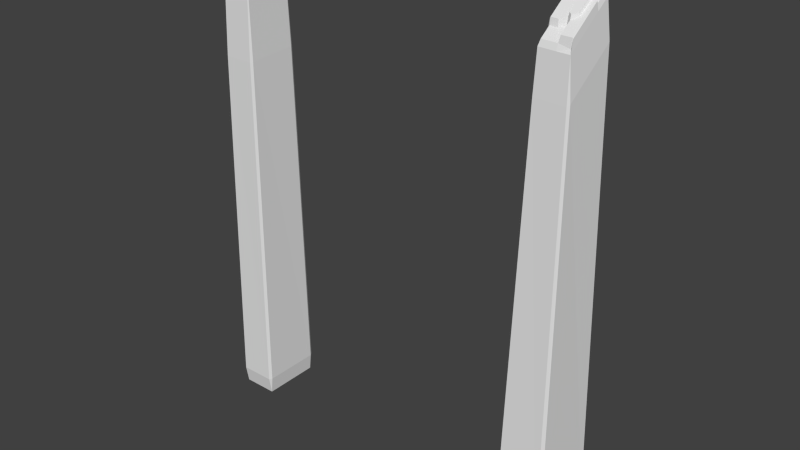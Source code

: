 # Source: GypsumCrystals.blend  (saved by Blender 2.64.0; exported with 4.5.12 LTS)
import bpy
from mathutils import Matrix  # noqa: F401  (used for matrix-valued properties, if any)

bpy.ops.wm.read_factory_settings(use_empty=True)
scene = bpy.context.scene
scene.name = 'Scene'

# ---- collections
col_collection_1 = bpy.data.collections.new('Collection 1'); scene.collection.children.link(col_collection_1)

# ---- materials (node trees are filled in below, after node groups)
mat_gypsumcrystal = bpy.data.materials.new('GypsumCrystal')
mat_gypsumcrystal.alpha_threshold = 0.0
mat_gypsumcrystal.use_transparent_shadow = False
mat_gypsumcrystal.roughness = 0.5
mat_gypsumcrystal.line_color = (0.0, 0.0, 0.0, 1.0)

# ---- material node trees

# ---- world
world_world = bpy.data.worlds.new('World'); scene.world = world_world
world_world.color = (0.05088, 0.05088, 0.05088)
world_world.use_sun_shadow = False
world_world.sun_shadow_jitter_overblur = 0.0
world_world.cycles.sampling_method = 'MANUAL'
world_world.cycles.sample_map_resolution = 256

# ---- meshes
me_cube_001 = bpy.data.meshes.new('Cube.001')
me_cube_001.from_pydata([(0.2383, 0.3396, -0.189), (0.2383, -0.4152, -0.189), (-0.2174, -0.4152, -0.189), (-0.2174, 0.3396, -0.189), (0.2118, 0.2979, 4.584), (0.2383, 0.3776, 0.03514), (-0.2174, 0.3776, 0.03514), (-0.1812, 0.3029, 4.585), (0.2612, 0.3396, 0.03514), (0.2311, 0.2659, 4.582), (0.2219, -0.3665, 4.538), (0.2612, -0.4152, 0.03514), (0.2383, -0.4532, 0.03514), (0.2017, -0.3981, 4.536), (-0.1913, -0.3931, 4.537), (-0.2174, -0.4532, 0.03514), (-0.2403, -0.4152, 0.03514), (-0.2106, -0.361, 4.539), (-0.2014, 0.2713, 4.583), (-0.2403, 0.3396, 0.03514), (0.2005, 0.2417, 5.83), (-0.17, 0.2464, 5.83), (-0.1787, -0.3498, 5.83), (0.1919, -0.3545, 5.83), (0.1849, 0.217, 5.898), (-0.1547, 0.2213, 5.851), (-0.1626, -0.3251, 5.898), (0.177, -0.3294, 5.931), (-0.1574, 0.0313, 5.851), (-0.1731, 0.03242, 5.83), (0.01137, 0.2192, 5.851), (0.02488, 0.2439, 5.83), (-0.07485, -0.3262, 5.898), (0.1938, -0.2218, 5.83), (0.1786, -0.2195, 5.931), (-0.0006006, 0.04936, 5.851), (-0.1202, 0.02935, 5.851), (-0.08838, -0.3471, 5.88), (0.03598, -0.09079, 5.958), (0.1925, -0.105, 5.881), (0.1802, -0.1024, 5.898), (0.006325, -0.09557, 5.958), (0.1399, -0.09574, 5.958), (0.1317, -0.2197, 5.931), (0.01968, -0.3274, 5.931), (0.02135, -0.3524, 5.83), (0.1973, 0.01857, 5.83), (0.001257, 0.01048, 5.958), (0.182, 0.018, 5.898), (-0.1767, -0.2121, 5.83), (-0.161, -0.2158, 5.898), (0.03156, -0.1983, 5.931), (-0.0745, -0.21, 5.898), (-0.1737, -0.2165, 5.881), (-0.1761, -0.3459, 5.88), (0.0214, -0.3485, 5.88), (0.1895, -0.3505, 5.88), (0.1908, -0.2217, 5.881), (0.02819, 0.2401, 5.88), (0.198, 0.2378, 5.88), (0.01644, 0.2192, 5.898), (0.1943, 0.01861, 5.881), (-0.08843, -0.351, 5.83), (0.009939, 0.03978, 5.936), (-0.1199, 0.02433, 5.898), (-0.1525, 0.02603, 5.898), (0.1955, -0.105, 5.83), (-0.1609, -0.209, 5.851), (0.0222, 0.2129, 5.936), (0.1786, 0.2109, 5.958), (0.1758, 0.01809, 5.958), (0.1741, -0.1023, 5.958), (0.1725, -0.2133, 5.958), (0.04156, -0.09725, 5.931), (0.1336, -0.1016, 5.931), (0.138, -0.2135, 5.958), (-0.07505, -0.2038, 5.958), (-0.1546, -0.2091, 5.958), (0.0259, -0.1927, 5.958), (0.00411, 0.04508, 5.898), (-0.1299, 0.01811, 5.936), (-0.1574, 0.0313, 5.851), (0.01137, 0.2192, 5.851), (-0.07485, -0.3262, 5.898), (0.1786, -0.2195, 5.931), (-0.0006006, 0.04936, 5.851), (-0.1202, 0.02935, 5.851), (0.03598, -0.09079, 5.958), (0.006325, -0.09557, 5.958), (0.1317, -0.2197, 5.931), (0.01968, -0.3274, 5.931), (0.001257, 0.01048, 5.958), (-0.161, -0.2158, 5.898), (0.03156, -0.1983, 5.931), (-0.0745, -0.21, 5.898), (0.009939, 0.03978, 5.936), (0.1758, 0.01809, 5.958), (0.04156, -0.09725, 5.931), (0.1336, -0.1016, 5.931)], [(52, 94), (93, 51), (50, 92), (85, 35), (30, 82), (88, 41), (38, 87), (32, 83), (86, 36), (96, 70), (47, 91), (81, 28), (90, 44), (98, 74), (73, 97), (95, 63), (89, 43), (84, 34)], [(0, 1, 2, 3), (4, 5, 6, 7), (8, 9, 10, 11), (12, 13, 14, 15), (16, 17, 18, 19), (34, 27, 56, 57), (8, 11, 1, 0), (12, 15, 2, 1), (16, 19, 3, 2), (6, 5, 0, 3), (9, 8, 5, 4), (19, 18, 7, 6), (21, 31, 20, 4, 7), (20, 46, 66, 33, 23, 10, 9), (13, 12, 11, 10), (23, 45, 62, 22, 14, 13), (17, 16, 15, 14), (22, 49, 29, 21, 18, 17), (5, 8, 0), (12, 1, 11), (16, 2, 15), (19, 6, 3), (20, 9, 4), (23, 13, 10), (22, 17, 14), (21, 7, 18), (30, 25, 28, 36, 35), (31, 21, 25, 30), (21, 29, 28, 25), (54, 37, 32, 26), (59, 58, 60, 24), (29, 49, 67, 28), (40, 34, 57, 39), (77, 80, 65, 50), (70, 47, 41, 38, 42, 71), (71, 42, 75, 72), (48, 40, 39, 61), (37, 55, 44, 32), (53, 54, 26, 50), (44, 51, 52, 32), (32, 52, 50, 26), (69, 68, 63, 47, 70), (24, 48, 61, 59), (55, 56, 27, 44), (34, 43, 74, 73, 51, 44, 27), (54, 53, 49, 22), (56, 55, 45, 23), (57, 56, 23, 33), (58, 59, 20, 31), (60, 58, 31, 30), (59, 61, 46, 20), (37, 54, 22, 62), (79, 60, 30, 35), (64, 79, 35, 36), (65, 64, 36, 28), (39, 57, 33, 66), (61, 39, 66, 46), (53, 50, 67, 49), (50, 65, 28, 67), (55, 37, 62, 45), (68, 69, 24, 60), (69, 70, 48, 24), (71, 72, 34, 40), (42, 38, 73, 74), (75, 42, 74, 43), (72, 75, 43, 34), (70, 71, 40, 48), (76, 77, 50, 52), (38, 78, 51, 73), (78, 76, 52, 51), (63, 68, 60, 79), (80, 63, 79, 64), (76, 78, 38, 41, 47, 63, 80, 77), (80, 64, 65)])
_uv = me_cube_001.uv_layers.new(name='UVMap')
_uv.uv.foreach_set('vector', [0.9992, 0.0, 1.0, 0.2489, 0.8498, 0.2494, 0.849, 0.0004609, 0.7035, 1.57, 0.6981, 0.07282, 0.8482, 0.07276, 0.8328, 1.571, 0.2615, 0.07305, 0.2416, 1.568, 0.03304, 1.554, 0.01265, 0.07346, 0.5477, 1.937, 0.5552, 0.46, 0.6847, 0.4591, 0.6979, 1.937, 0.5354, 0.07442, 0.5127, 1.554, 0.3042, 1.568, 0.2867, 0.07291, 0.08266, 2.013, 0.04642, 2.013, 0.03948, 1.996, 0.08194, 1.996, 0.2615, 0.07305, 0.01265, 0.07346, 0.01229, 0.0004113, 0.2612, 0.0, 0.5477, 1.937, 0.6979, 1.937, 0.6981, 2.009, 0.5479, 2.009, 0.5354, 0.07442, 0.2867, 0.07291, 0.2866, 0.0, 0.5354, 0.001512, 0.8482, 0.07276, 0.6981, 0.07282, 0.6989, 6.927e-05, 0.849, 0.0, 0.2416, 1.568, 0.2615, 0.07305, 0.2739, 0.07363, 0.2521, 1.569, 0.2867, 0.07291, 0.3042, 1.568, 0.2935, 1.569, 0.2739, 0.07351, 0.8288, 1.981, 0.7646, 1.981, 0.7068, 1.982, 0.7035, 1.57, 0.8328, 1.571, 0.2347, 1.979, 0.1611, 1.979, 0.1204, 1.98, 0.08189, 1.98, 0.03811, 1.98, 0.03304, 1.554, 0.2416, 1.568, 0.02251, 1.554, 0.0, 0.07409, 0.01265, 0.07346, 0.03304, 1.554, 0.557, 0.03425, 0.6133, 0.03398, 0.6495, 0.03381, 0.6792, 0.03366, 0.6847, 0.4591, 0.5552, 0.46, 0.5127, 1.554, 0.5354, 0.07442, 0.5477, 0.07518, 0.5231, 1.554, 0.5074, 1.979, 0.4619, 1.979, 0.3813, 1.978, 0.3108, 1.978, 0.3042, 1.568, 0.5127, 1.554, 0.2739, 0.07363, 0.2615, 0.07305, 0.2612, 0.0, 0.0, 0.07409, 0.01229, 0.0004113, 0.01265, 0.07346, 0.5354, 0.07442, 0.5354, 0.001512, 0.5477, 0.07518, 0.2867, 0.07291, 0.2739, 0.07351, 0.2866, 0.0, 0.2347, 1.979, 0.2416, 1.568, 0.2521, 1.569, 0.03811, 1.98, 0.02251, 1.554, 0.03304, 1.554, 0.5074, 1.979, 0.5127, 1.554, 0.5231, 1.554, 0.3108, 1.978, 0.2935, 1.569, 0.3042, 1.568, 0.8529, 0.5181, 0.9075, 0.5181, 0.9077, 0.5808, 0.8954, 0.5813, 0.8562, 0.5741, 0.849, 0.5097, 0.9131, 0.5098, 0.9075, 0.5181, 0.8529, 0.5181, 0.3108, 1.978, 0.3813, 1.978, 0.3815, 1.986, 0.3189, 1.985, 0.8511, 0.5097, 0.849, 0.4809, 0.8555, 0.4757, 0.8576, 0.5045, 0.8762, 0.7039, 0.8762, 0.7598, 0.8692, 0.7632, 0.8692, 0.7078, 0.3813, 1.978, 0.4619, 1.979, 0.4607, 1.986, 0.3815, 1.986, 0.1212, 2.002, 0.08266, 2.013, 0.08194, 1.996, 0.1204, 1.996, 0.4606, 2.022, 0.3855, 2.015, 0.3831, 2.001, 0.4629, 2.001, 0.849, 0.3129, 0.9064, 0.3164, 0.9042, 0.3513, 0.8945, 0.3496, 0.8603, 0.3507, 0.849, 0.3526, 0.849, 0.3526, 0.8603, 0.3507, 0.8603, 0.3895, 0.849, 0.3892, 0.1609, 2.002, 0.1212, 2.002, 0.1204, 1.996, 0.1612, 1.996, 0.6494, 0.01728, 0.6132, 0.01746, 0.6137, 0.0, 0.6449, 0.01078, 0.4633, 1.996, 0.506, 1.996, 0.4989, 2.002, 0.4629, 2.001, 0.8529, 0.444, 0.8952, 0.4375, 0.8937, 0.4732, 0.8555, 0.4757, 0.8555, 0.4757, 0.8937, 0.4732, 0.8935, 0.5018, 0.8576, 0.5045, 0.8491, 0.2494, 0.901, 0.2494, 0.9042, 0.3065, 0.9064, 0.3164, 0.849, 0.3129, 0.2266, 2.002, 0.1609, 2.002, 0.1612, 1.996, 0.2335, 1.996, 0.6132, 0.01746, 0.5578, 0.01768, 0.5618, 0.0002516, 0.6137, 0.0, 0.8853, 0.3896, 0.8862, 0.405, 0.925, 0.402, 0.9282, 0.4321, 0.8952, 0.4375, 0.8529, 0.444, 0.8492, 0.3924, 0.506, 1.996, 0.4633, 1.996, 0.4619, 1.979, 0.5074, 1.979, 0.5578, 0.01768, 0.6132, 0.01746, 0.6133, 0.03398, 0.557, 0.03425, 0.08194, 1.996, 0.03948, 1.996, 0.03811, 1.98, 0.08189, 1.98, 0.7636, 1.998, 0.7077, 1.998, 0.7068, 1.982, 0.7646, 1.981, 0.8619, 0.5896, 0.8673, 0.5825, 0.8838, 0.5813, 0.8774, 0.5896, 0.2335, 1.996, 0.1612, 1.996, 0.1611, 1.979, 0.2347, 1.979, 0.6494, 0.01728, 0.6783, 0.0171, 0.6792, 0.03366, 0.6495, 0.03381, 0.8623, 0.6471, 0.8619, 0.5896, 0.8774, 0.5896, 0.8778, 0.6457, 0.8618, 0.6917, 0.862, 0.6506, 0.8775, 0.652, 0.8774, 0.6917, 0.862, 0.7024, 0.8618, 0.6917, 0.8774, 0.6917, 0.8775, 0.7039, 0.1204, 1.996, 0.08194, 1.996, 0.08189, 1.98, 0.1204, 1.98, 0.1612, 1.996, 0.1204, 1.996, 0.1204, 1.98, 0.1611, 1.979, 0.8692, 0.8058, 0.8731, 0.8001, 0.8741, 0.8156, 0.8692, 0.8227, 0.4629, 2.001, 0.3831, 2.001, 0.3815, 1.986, 0.4607, 1.986, 0.6132, 0.01746, 0.6494, 0.01728, 0.6495, 0.03381, 0.6133, 0.03398, 0.8509, 0.8195, 0.849, 0.7675, 0.8692, 0.7675, 0.8635, 0.8227, 0.2246, 2.022, 0.161, 2.022, 0.1609, 2.002, 0.2266, 2.002, 0.1213, 2.022, 0.08468, 2.022, 0.08266, 2.013, 0.1212, 2.002, 0.8674, 0.8569, 0.8674, 0.8227, 0.8766, 0.8245, 0.8766, 0.8549, 0.8491, 0.8615, 0.849, 0.8227, 0.8582, 0.8246, 0.8582, 0.8636, 0.8582, 0.8715, 0.8583, 0.8601, 0.8674, 0.8581, 0.8674, 0.8735, 0.161, 2.022, 0.1213, 2.022, 0.1212, 2.002, 0.1609, 2.002, 0.8491, 0.7324, 0.849, 0.7062, 0.8691, 0.7039, 0.8692, 0.7324, 0.8674, 0.8227, 0.8674, 0.8563, 0.8582, 0.8581, 0.8582, 0.8247, 0.849, 0.7657, 0.8491, 0.7324, 0.8692, 0.7324, 0.8582, 0.7675, 0.8494, 0.6488, 0.849, 0.5916, 0.8619, 0.5896, 0.8623, 0.6471, 0.849, 0.6952, 0.8491, 0.6488, 0.862, 0.6506, 0.8618, 0.6917, 0.9305, 0.3874, 0.8973, 0.3832, 0.8945, 0.3496, 0.9042, 0.3513, 0.9064, 0.3164, 0.9042, 0.3065, 0.9501, 0.3144, 0.9566, 0.3896, 0.849, 0.6952, 0.8618, 0.6917, 0.862, 0.7024])
me_cube_001.materials.append(mat_gypsumcrystal)
me_cube_001.use_remesh_preserve_volume = False
me_cube_001.use_remesh_preserve_attributes = False
me_cube_001.use_mirror_vertex_groups = False
me_cube_001.update()
me_cube = bpy.data.meshes.new('Cube')
me_cube.from_pydata([(0.271, 0.4339, -0.2763), (0.271, -0.4747, -0.2763), (-0.2775, -0.4747, -0.2763), (-0.2774, 0.4339, -0.2763), (0.1981, 0.338, 5.538), (0.271, 0.4796, -0.006572), (-0.2774, 0.4796, -0.006572), (-0.1949, 0.343, 5.546), (0.2986, 0.4339, -0.006572), (0.2174, 0.3059, 5.514), (0.2082, -0.3264, 5.051), (0.2986, -0.4747, -0.006572), (0.271, -0.5204, -0.006572), (0.188, -0.358, 5.028), (-0.205, -0.353, 5.037), (-0.2775, -0.5204, -0.006572), (-0.305, -0.4747, -0.006572), (-0.2243, -0.321, 5.06), (-0.2151, 0.3114, 5.523), (-0.305, 0.4339, -0.006572), (0.1868, 0.2591, 5.973), (-0.1838, 0.2638, 5.982), (-0.1924, -0.3324, 5.545), (0.1782, -0.3371, 5.537), (0.1712, 0.2344, 6.028), (-0.1684, 0.2387, 5.991), (-0.1763, -0.3077, 5.618), (0.1633, -0.312, 5.583), (0.169, 0.08535, 5.974), (0.1845, 0.09994, 5.857), (0.01842, -0.3101, 5.614), (0.01812, -0.3351, 5.54), (-0.1141, 0.2629, 5.98), (-0.1144, 0.238, 6.035), (0.0203, -0.1575, 5.726), (0.1034, -0.1045, 5.836), (0.1164, 0.0799, 5.97), (-0.1744, -0.174, 5.716), (-0.1901, -0.1738, 5.661), (-0.171, 0.05638, 5.857), (-0.1868, 0.05633, 5.83), (-0.00624, -0.1381, 5.74), (-0.003684, 0.03687, 5.94), (-0.1159, 0.05653, 5.902), (-0.07877, -0.1752, 5.714), (0.1757, 0.08504, 5.961), (0.1702, -0.2983, 5.681), (0.03391, -0.298, 5.695), (0.1635, -0.2977, 5.693), (0.1692, 0.09824, 5.929), (-0.1712, 0.04353, 5.947), (-0.1781, 0.04187, 5.934), (-0.181, -0.1595, 5.787), (0.0357, -0.152, 5.802), (0.1123, 0.09191, 5.925), (-0.1166, 0.04416, 5.947), (-0.1742, -0.1612, 5.798), (-0.004494, -0.1226, 5.824), (-0.00624, 0.04945, 5.895), (-0.08302, -0.1628, 5.795), (0.0359, -0.1413, 5.852), (0.09375, -0.1007, 5.881), (0.1056, 0.06725, 6.004), (0.005472, -0.119, 5.869), (0.006238, 0.03167, 5.979)], [], [(0, 1, 2, 3), (4, 5, 6, 7), (8, 9, 10, 11), (12, 13, 14, 15), (16, 17, 18, 19), (28, 48, 46, 45), (8, 11, 1, 0), (12, 15, 2, 1), (16, 19, 3, 2), (6, 5, 0, 3), (9, 8, 5, 4), (19, 18, 7, 6), (21, 32, 20, 4, 7), (20, 29, 23, 10, 9), (13, 12, 11, 10), (23, 31, 22, 14, 13), (17, 16, 15, 14), (22, 38, 40, 21, 18, 17), (5, 8, 0), (12, 1, 11), (16, 2, 15), (19, 6, 3), (20, 9, 4), (23, 13, 10), (22, 17, 14), (21, 7, 18), (28, 36, 35, 53, 47, 48), (20, 32, 33, 24), (21, 40, 39, 25), (31, 23, 27, 30), (24, 49, 29, 20), (22, 31, 30, 26), (32, 21, 25, 33), (62, 64, 63, 60, 61), (33, 25, 39, 43), (55, 50, 56, 59, 57, 42), (51, 52, 56, 50), (38, 22, 26, 37), (24, 33, 43, 58, 54, 49), (41, 44, 37, 26, 30, 34), (45, 46, 23, 29), (48, 47, 30, 27), (46, 48, 27, 23), (28, 45, 29, 49), (51, 50, 39, 40), (52, 51, 40, 38), (47, 53, 34, 30), (36, 28, 49, 54), (50, 55, 43, 39), (56, 52, 38, 37), (53, 57, 41, 34), (55, 42, 58, 43), (42, 36, 54, 58), (57, 59, 44, 41), (59, 56, 37, 44), (61, 60, 53, 35), (62, 61, 35, 36), (63, 64, 42, 57), (60, 63, 57, 53), (64, 62, 36, 42)])
_uv = me_cube.uv_layers.new(name='UVMap')
_uv.uv.foreach_set('vector', [0.9992, 0.0, 1.0, 0.2489, 0.8497, 0.2494, 0.849, 0.0004609, 0.5677, 1.56, 0.5473, 0.07324, 0.6962, 0.0691, 0.6743, 1.559, 0.2608, 0.07371, 0.2222, 1.586, 0.04965, 1.459, 0.01216, 0.07348, 0.8483, 0.06274, 0.8234, 1.345, 0.7159, 1.349, 0.6981, 0.06471, 0.5344, 0.07325, 0.4977, 1.46, 0.3252, 1.588, 0.2858, 0.07485, 0.1621, 1.712, 0.05754, 1.635, 0.05732, 1.632, 0.1619, 1.709, 0.2608, 0.07371, 0.01216, 0.07348, 0.01274, 0.0, 0.2614, 0.0002329, 0.8483, 0.06274, 0.6981, 0.06471, 0.6988, 0.001965, 0.849, 0.0, 0.5344, 0.07325, 0.2858, 0.07485, 0.286, 0.001606, 0.5346, 0.0, 0.6962, 0.0691, 0.5473, 0.07324, 0.5492, 0.004138, 0.6981, 0.0, 0.2222, 1.586, 0.2608, 0.07371, 0.2737, 0.07407, 0.2312, 1.592, 0.2858, 0.07485, 0.3252, 1.588, 0.3169, 1.595, 0.2737, 0.07543, 0.6738, 1.68, 0.6549, 1.681, 0.5733, 1.681, 0.5677, 1.56, 0.6743, 1.559, 0.2094, 1.712, 0.166, 1.68, 0.04669, 1.592, 0.04965, 1.459, 0.2222, 1.586, 0.04128, 1.453, 0.0, 0.07381, 0.01216, 0.07348, 0.04965, 1.459, 0.8206, 1.475, 0.7768, 1.477, 0.7192, 1.479, 0.7159, 1.349, 0.8234, 1.345, 0.4977, 1.46, 0.5344, 0.07325, 0.5473, 0.07366, 0.5068, 1.454, 0.5017, 1.593, 0.4585, 1.625, 0.3957, 1.672, 0.3391, 1.714, 0.3252, 1.588, 0.4977, 1.46, 0.2737, 0.07407, 0.2608, 0.07371, 0.2614, 0.0002329, 0.0, 0.07381, 0.01274, 0.0, 0.01216, 0.07348, 0.5344, 0.07325, 0.5346, 0.0, 0.5473, 0.07366, 0.2858, 0.07485, 0.2737, 0.07543, 0.286, 0.001606, 0.2094, 1.712, 0.2222, 1.586, 0.2312, 1.592, 0.04669, 1.592, 0.04128, 1.453, 0.04965, 1.459, 0.5017, 1.593, 0.4977, 1.46, 0.5068, 1.454, 0.3391, 1.714, 0.3169, 1.595, 0.3252, 1.588, 0.8222, 1.631, 0.8078, 1.63, 0.8024, 1.576, 0.7833, 1.563, 0.7814, 1.52, 0.8168, 1.519, 0.5733, 1.681, 0.6549, 1.681, 0.6558, 1.697, 0.5784, 1.697, 0.3391, 1.714, 0.3957, 1.672, 0.3959, 1.68, 0.3462, 1.717, 0.7768, 1.477, 0.8206, 1.475, 0.8167, 1.49, 0.7771, 1.498, 0.2028, 1.727, 0.1656, 1.7, 0.166, 1.68, 0.2094, 1.712, 0.7192, 1.479, 0.7768, 1.477, 0.7771, 1.498, 0.7238, 1.5, 0.6549, 1.681, 0.6738, 1.68, 0.6705, 1.685, 0.6558, 1.697, 0.8047, 1.637, 0.7771, 1.627, 0.7754, 1.583, 0.7835, 1.577, 0.7997, 1.588, 0.849, 0.2671, 0.8596, 0.2523, 0.9131, 0.2494, 0.9022, 0.2645, 0.7436, 1.621, 0.7287, 1.621, 0.7258, 1.561, 0.7507, 1.56, 0.7726, 1.572, 0.7745, 1.618, 0.3999, 1.701, 0.4548, 1.66, 0.4553, 1.663, 0.3995, 1.704, 0.4585, 1.625, 0.5017, 1.593, 0.4953, 1.614, 0.4588, 1.641, 0.8524, 0.3452, 0.849, 0.2671, 0.9022, 0.2645, 0.9052, 0.2945, 0.8937, 0.3274, 0.8924, 0.3431, 0.7721, 1.549, 0.7518, 1.538, 0.7257, 1.539, 0.7238, 1.5, 0.7771, 1.498, 0.7791, 1.543, 0.1619, 1.709, 0.05732, 1.632, 0.04669, 1.592, 0.166, 1.68, 0.8168, 1.519, 0.7814, 1.52, 0.7771, 1.498, 0.8167, 1.49, 0.8187, 1.516, 0.8168, 1.519, 0.8167, 1.49, 0.8206, 1.475, 0.8589, 0.3475, 0.8623, 0.346, 0.8912, 0.3452, 0.8718, 0.348, 0.8623, 0.4439, 0.859, 0.4417, 0.8838, 0.4431, 0.891, 0.4479, 0.4548, 1.66, 0.3999, 1.701, 0.3957, 1.672, 0.4585, 1.625, 0.8652, 0.4637, 0.8652, 0.5133, 0.849, 0.4998, 0.849, 0.4479, 0.8588, 0.362, 0.8589, 0.3475, 0.8718, 0.348, 0.8717, 0.3637, 0.859, 0.4417, 0.8598, 0.4269, 0.8727, 0.4272, 0.8838, 0.4431, 0.7258, 1.561, 0.7239, 1.559, 0.7214, 1.526, 0.7257, 1.539, 0.7833, 1.563, 0.7726, 1.572, 0.7721, 1.549, 0.7791, 1.543, 0.8598, 0.4269, 0.8625, 0.3966, 0.8753, 0.3978, 0.8727, 0.4272, 0.8625, 0.3966, 0.8588, 0.362, 0.8717, 0.3637, 0.8753, 0.3978, 0.7726, 1.572, 0.7507, 1.56, 0.7518, 1.538, 0.7721, 1.549, 0.7507, 1.56, 0.7258, 1.561, 0.7257, 1.539, 0.7518, 1.538, 0.7997, 1.588, 0.7835, 1.577, 0.7833, 1.563, 0.8024, 1.576, 0.849, 0.5783, 0.849, 0.5216, 0.8585, 0.5133, 0.8584, 0.5755, 0.8586, 0.5864, 0.8585, 0.6376, 0.849, 0.6324, 0.849, 0.5783, 0.7835, 1.577, 0.7754, 1.583, 0.7726, 1.572, 0.7833, 1.563, 0.852, 0.3933, 0.849, 0.3647, 0.8588, 0.362, 0.8625, 0.3966])
me_cube.materials.append(mat_gypsumcrystal)
me_cube.use_remesh_preserve_volume = False
me_cube.use_remesh_preserve_attributes = False
me_cube.use_mirror_vertex_groups = False
me_cube.update()

# ---- objects
ob_gypsumcrystal2 = bpy.data.objects.new('GypsumCrystal2', me_cube_001)
ob_gypsumcrystal1 = bpy.data.objects.new('GypsumCrystal1', me_cube)

# ---- transforms, parenting, visibility, modifiers, constraints
ob_gypsumcrystal2.location = (-2.102, 0.0, 0.0)
ob_gypsumcrystal2.lock_rotations_4d = False
ob_gypsumcrystal2.empty_display_type = 'ARROWS'
ob_gypsumcrystal2.lineart.crease_threshold = 0.0
ob_gypsumcrystal1.location = (2.25, 0.0, 0.0)
ob_gypsumcrystal1.lock_rotations_4d = False
ob_gypsumcrystal1.empty_display_type = 'ARROWS'
ob_gypsumcrystal1.lineart.crease_threshold = 0.0

# ---- collection membership
col_collection_1.objects.link(ob_gypsumcrystal2)
col_collection_1.objects.link(ob_gypsumcrystal1)

# ---- scene / render settings (as saved in the file)
scene.frame_start = 1; scene.frame_end = 250; scene.frame_set(1)
scene.render.engine = 'BLENDER_EEVEE_NEXT'
scene.render.image_settings.color_mode = 'RGB'
scene.render.image_settings.compression = 90
scene.render.resolution_percentage = 50
scene.render.dither_intensity = 0.0
scene.render.bake_margin = 2
scene.render.bake_bias = 0.0
scene.cycles.use_denoising = False
scene.cycles.samples = 10
scene.cycles.sampling_pattern = 'TABULATED_SOBOL'
scene.cycles.light_sampling_threshold = 0.0
scene.cycles.use_adaptive_sampling = False
scene.cycles.use_light_tree = False
scene.cycles.blur_glossy = 0.0
scene.cycles.volume_bounces = 1
scene.cycles.pixel_filter_type = 'GAUSSIAN'
scene.cycles.sample_clamp_indirect = 0.0
scene.view_settings.view_transform = 'Standard'
bpy.context.view_layer.update()

# ---- added for rendering (the .blend has no active camera and no usable light): camera, sun
cam_auto = bpy.data.cameras.new('AutoCamera')
cam_auto.lens = 50.0
cam_auto.sensor_width = 36.0
cam_auto.clip_end = 1000.0
ob_auto_camera = bpy.data.objects.new('AutoCamera', cam_auto)
scene.collection.objects.link(ob_auto_camera)
ob_auto_camera.location = (7.54822, -8.95464, 8.83534)
ob_auto_camera.rotation_euler = (1.09748, -7.21219e-08, 0.694738)
scene.camera = ob_auto_camera
light_auto_sun = bpy.data.lights.new('AutoSun', 'SUN')
light_auto_sun.energy = 3.0
light_auto_sun.angle = 0.0523599
ob_auto_sun = bpy.data.objects.new('AutoSun', light_auto_sun)
scene.collection.objects.link(ob_auto_sun)
ob_auto_sun.rotation_euler = (0.872665, 0.174533, 0.523599)
bpy.context.view_layer.update()
